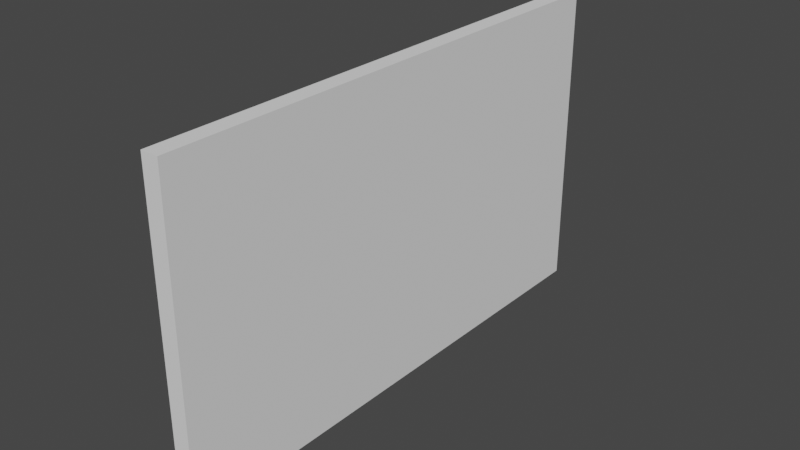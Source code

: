 # Source: monitor.blend  (saved by Blender 3.1.7; exported with 4.5.12 LTS)
import bpy
from mathutils import Matrix  # noqa: F401  (used for matrix-valued properties, if any)

bpy.ops.wm.read_factory_settings(use_empty=True)
scene = bpy.context.scene
scene.name = 'Scene'

# ---- collections
col_collection = bpy.data.collections.new('Collection'); scene.collection.children.link(col_collection)

# ---- world
world_world = bpy.data.worlds.new('World'); scene.world = world_world
world_world.use_nodes = True; world_world.node_tree.nodes.clear()
_N = world_world.node_tree.nodes; _L = world_world.node_tree.links
n0 = _N.new('ShaderNodeOutputWorld'); n0.name = 'World Output'; n0.location = (300, 300)
n1 = _N.new('ShaderNodeBackground'); n1.name = 'Background'; n1.location = (10, 300)
n1.inputs[0].default_value = (0.05088, 0.05088, 0.05088, 1.0)
_L.new(n1.outputs[0], n0.inputs[0])
n0.is_active_output = True
world_world.color = (0.05088, 0.05088, 0.05088)
world_world.use_sun_shadow = False
world_world.sun_shadow_jitter_overblur = 0.0

# ---- meshes
me_cube = bpy.data.meshes.new('Cube')
me_cube.from_pydata([(-0.5, -0.5, -0.5), (-0.5, -0.5, 0.5), (-0.5, 0.5, -0.5), (-0.5, 0.5, 0.5), (0.5, -0.5, -0.5), (0.5, -0.5, 0.5), (0.5, 0.5, -0.5), (0.5, 0.5, 0.5)], [], [(0, 1, 3, 2), (2, 3, 7, 6), (6, 7, 5, 4), (4, 5, 1, 0), (2, 6, 4, 0), (7, 3, 1, 5)])
_uv = me_cube.uv_layers.new(name='UVMap')
_uv.uv.foreach_set('vector', [0.375, 0.0, 0.625, 0.0, 0.625, 0.25, 0.375, 0.25, 0.375, 0.25, 0.625, 0.25, 0.625, 0.5, 0.375, 0.5, 0.375, 0.5, 0.625, 0.5, 0.625, 0.75, 0.375, 0.75, 0.375, 0.75, 0.625, 0.75, 0.625, 1.0, 0.375, 1.0, 0.125, 0.5, 0.375, 0.5, 0.375, 0.75, 0.125, 0.75, 0.625, 0.5, 0.875, 0.5, 0.875, 0.75, 0.625, 0.75])
me_cube.use_remesh_fix_poles = True
me_cube.use_remesh_preserve_attributes = False
me_cube.update()

# ---- objects
ob_monitor = bpy.data.objects.new('Monitor', me_cube)

# ---- transforms, parenting, visibility, modifiers, constraints
ob_monitor.location = (0.0, 0.0, 0.0)
ob_monitor.scale = (0.025, 0.75, 0.45)

# ---- collection membership
col_collection.objects.link(ob_monitor)

# ---- scene / render settings (as saved in the file)
scene.frame_start = 1; scene.frame_end = 250; scene.frame_set(1)
scene.render.engine = 'BLENDER_EEVEE_NEXT'
scene.cycles.sampling_pattern = 'TABULATED_SOBOL'
scene.cycles.use_light_tree = False
scene.view_settings.view_transform = 'Filmic'
bpy.context.view_layer.update()

# ---- added for rendering (the .blend has no active camera and no usable light): camera, sun
cam_auto = bpy.data.cameras.new('AutoCamera')
cam_auto.lens = 50.0
cam_auto.sensor_width = 36.0
cam_auto.clip_end = 1000.0
ob_auto_camera = bpy.data.objects.new('AutoCamera', cam_auto)
scene.collection.objects.link(ob_auto_camera)
ob_auto_camera.location = (0.809572, -0.971486, 0.647657)
ob_auto_camera.rotation_euler = (1.09748, -7.21219e-08, 0.694738)
scene.camera = ob_auto_camera
light_auto_sun = bpy.data.lights.new('AutoSun', 'SUN')
light_auto_sun.energy = 3.0
light_auto_sun.angle = 0.0523599
ob_auto_sun = bpy.data.objects.new('AutoSun', light_auto_sun)
scene.collection.objects.link(ob_auto_sun)
ob_auto_sun.rotation_euler = (0.872665, 0.174533, 0.523599)
bpy.context.view_layer.update()
